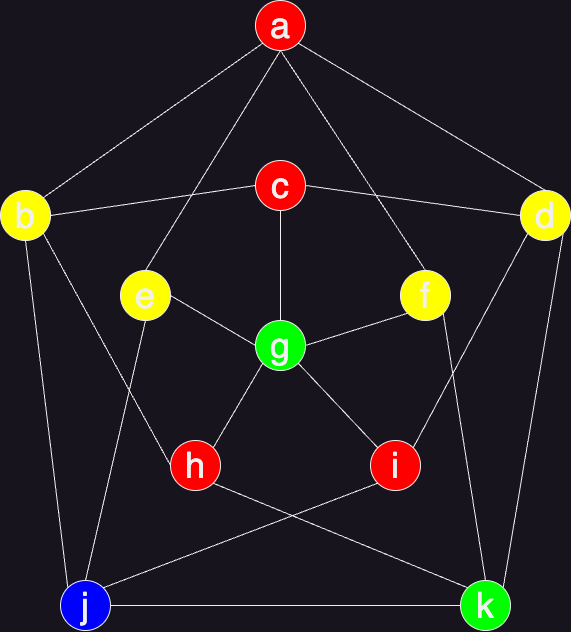

The diagram above was exported from draw.io. Its source (the exported page's mxGraphModel, read from the mxfile embedded in the PNG):
<mxGraphModel dx="2040" dy="962" grid="1" gridSize="10" guides="1" tooltips="1" connect="1" arrows="1" fold="1" page="1" pageScale="1" pageWidth="850" pageHeight="1100" math="0" shadow="0">
  <root>
    <mxCell id="0" />
    <mxCell id="1" parent="0" />
    <mxCell id="4F5AVF0VImoFt5w1dNa2-4" value="&lt;font style=&quot;font-size: 36px;&quot;&gt;e&lt;/font&gt;" style="ellipse;whiteSpace=wrap;html=1;aspect=fixed;fillColor=#FFFF00;" vertex="1" parent="1">
      <mxGeometry x="240" y="340" width="50" height="50" as="geometry" />
    </mxCell>
    <mxCell id="4F5AVF0VImoFt5w1dNa2-5" value="&lt;font style=&quot;font-size: 36px;&quot;&gt;f&lt;/font&gt;" style="ellipse;whiteSpace=wrap;html=1;aspect=fixed;fillColor=#FFFF00;" vertex="1" parent="1">
      <mxGeometry x="520" y="340" width="50" height="50" as="geometry" />
    </mxCell>
    <mxCell id="4F5AVF0VImoFt5w1dNa2-7" value="&lt;font style=&quot;font-size: 36px;&quot;&gt;c&lt;/font&gt;" style="ellipse;whiteSpace=wrap;html=1;aspect=fixed;fillColor=#FF0000;" vertex="1" parent="1">
      <mxGeometry x="375" y="230" width="50" height="50" as="geometry" />
    </mxCell>
    <mxCell id="4F5AVF0VImoFt5w1dNa2-8" value="&lt;font style=&quot;font-size: 36px;&quot;&gt;g&lt;/font&gt;" style="ellipse;whiteSpace=wrap;html=1;aspect=fixed;fillColor=#00FF00;" vertex="1" parent="1">
      <mxGeometry x="375" y="390" width="50" height="50" as="geometry" />
    </mxCell>
    <mxCell id="4F5AVF0VImoFt5w1dNa2-9" value="&lt;font style=&quot;font-size: 36px;&quot;&gt;h&lt;/font&gt;" style="ellipse;whiteSpace=wrap;html=1;aspect=fixed;fillColor=#FF0000;" vertex="1" parent="1">
      <mxGeometry x="290" y="510" width="50" height="50" as="geometry" />
    </mxCell>
    <mxCell id="4F5AVF0VImoFt5w1dNa2-10" value="&lt;font style=&quot;font-size: 36px;&quot;&gt;i&lt;/font&gt;" style="ellipse;whiteSpace=wrap;html=1;aspect=fixed;fillColor=#FF0000;" vertex="1" parent="1">
      <mxGeometry x="490" y="510" width="50" height="50" as="geometry" />
    </mxCell>
    <mxCell id="4F5AVF0VImoFt5w1dNa2-13" value="&lt;font style=&quot;font-size: 36px;&quot;&gt;a&lt;/font&gt;" style="ellipse;whiteSpace=wrap;html=1;aspect=fixed;fillColor=#FF0000;" vertex="1" parent="1">
      <mxGeometry x="375" y="70" width="50" height="50" as="geometry" />
    </mxCell>
    <mxCell id="4F5AVF0VImoFt5w1dNa2-14" value="&lt;font style=&quot;font-size: 36px;&quot;&gt;b&lt;/font&gt;" style="ellipse;whiteSpace=wrap;html=1;aspect=fixed;fillColor=#FFFF00;" vertex="1" parent="1">
      <mxGeometry x="120" y="260" width="50" height="50" as="geometry" />
    </mxCell>
    <mxCell id="4F5AVF0VImoFt5w1dNa2-15" value="&lt;font style=&quot;font-size: 36px;&quot;&gt;d&lt;/font&gt;" style="ellipse;whiteSpace=wrap;html=1;aspect=fixed;fillColor=#FFFF00;" vertex="1" parent="1">
      <mxGeometry x="640" y="260" width="50" height="50" as="geometry" />
    </mxCell>
    <mxCell id="4F5AVF0VImoFt5w1dNa2-16" value="&lt;font style=&quot;font-size: 36px;&quot;&gt;j&lt;/font&gt;" style="ellipse;whiteSpace=wrap;html=1;aspect=fixed;fillColor=#0000FF;" vertex="1" parent="1">
      <mxGeometry x="180" y="650" width="50" height="50" as="geometry" />
    </mxCell>
    <mxCell id="4F5AVF0VImoFt5w1dNa2-17" value="&lt;font style=&quot;font-size: 36px;&quot;&gt;k&lt;/font&gt;" style="ellipse;whiteSpace=wrap;html=1;aspect=fixed;fillColor=#00FF00;" vertex="1" parent="1">
      <mxGeometry x="580" y="650" width="50" height="50" as="geometry" />
    </mxCell>
    <mxCell id="4F5AVF0VImoFt5w1dNa2-18" value="" style="endArrow=none;html=1;rounded=0;entryX=0;entryY=1;entryDx=0;entryDy=0;exitX=1;exitY=0;exitDx=0;exitDy=0;" edge="1" parent="1" source="4F5AVF0VImoFt5w1dNa2-14" target="4F5AVF0VImoFt5w1dNa2-13">
      <mxGeometry width="50" height="50" relative="1" as="geometry">
        <mxPoint x="320" y="420" as="sourcePoint" />
        <mxPoint x="370" y="370" as="targetPoint" />
      </mxGeometry>
    </mxCell>
    <mxCell id="4F5AVF0VImoFt5w1dNa2-19" value="" style="endArrow=none;html=1;rounded=0;entryX=0.5;entryY=1;entryDx=0;entryDy=0;exitX=0.5;exitY=0;exitDx=0;exitDy=0;" edge="1" parent="1" source="4F5AVF0VImoFt5w1dNa2-4" target="4F5AVF0VImoFt5w1dNa2-13">
      <mxGeometry width="50" height="50" relative="1" as="geometry">
        <mxPoint x="320" y="420" as="sourcePoint" />
        <mxPoint x="370" y="370" as="targetPoint" />
      </mxGeometry>
    </mxCell>
    <mxCell id="4F5AVF0VImoFt5w1dNa2-20" value="" style="endArrow=none;html=1;rounded=0;entryX=0.5;entryY=1;entryDx=0;entryDy=0;exitX=0.5;exitY=0;exitDx=0;exitDy=0;" edge="1" parent="1" source="4F5AVF0VImoFt5w1dNa2-5" target="4F5AVF0VImoFt5w1dNa2-13">
      <mxGeometry width="50" height="50" relative="1" as="geometry">
        <mxPoint x="320" y="420" as="sourcePoint" />
        <mxPoint x="370" y="370" as="targetPoint" />
      </mxGeometry>
    </mxCell>
    <mxCell id="4F5AVF0VImoFt5w1dNa2-21" value="" style="endArrow=none;html=1;rounded=0;entryX=1;entryY=1;entryDx=0;entryDy=0;exitX=0.5;exitY=0;exitDx=0;exitDy=0;" edge="1" parent="1" source="4F5AVF0VImoFt5w1dNa2-15" target="4F5AVF0VImoFt5w1dNa2-13">
      <mxGeometry width="50" height="50" relative="1" as="geometry">
        <mxPoint x="320" y="420" as="sourcePoint" />
        <mxPoint x="370" y="370" as="targetPoint" />
      </mxGeometry>
    </mxCell>
    <mxCell id="4F5AVF0VImoFt5w1dNa2-22" value="" style="endArrow=none;html=1;rounded=0;entryX=0.5;entryY=1;entryDx=0;entryDy=0;exitX=0.5;exitY=0;exitDx=0;exitDy=0;" edge="1" parent="1" source="4F5AVF0VImoFt5w1dNa2-8" target="4F5AVF0VImoFt5w1dNa2-7">
      <mxGeometry width="50" height="50" relative="1" as="geometry">
        <mxPoint x="320" y="420" as="sourcePoint" />
        <mxPoint x="370" y="370" as="targetPoint" />
      </mxGeometry>
    </mxCell>
    <mxCell id="4F5AVF0VImoFt5w1dNa2-23" value="" style="endArrow=none;html=1;rounded=0;entryX=0;entryY=1;entryDx=0;entryDy=0;exitX=1;exitY=0;exitDx=0;exitDy=0;" edge="1" parent="1" source="4F5AVF0VImoFt5w1dNa2-9" target="4F5AVF0VImoFt5w1dNa2-8">
      <mxGeometry width="50" height="50" relative="1" as="geometry">
        <mxPoint x="320" y="420" as="sourcePoint" />
        <mxPoint x="370" y="370" as="targetPoint" />
      </mxGeometry>
    </mxCell>
    <mxCell id="4F5AVF0VImoFt5w1dNa2-24" value="" style="endArrow=none;html=1;rounded=0;entryX=1;entryY=1;entryDx=0;entryDy=0;exitX=0;exitY=0;exitDx=0;exitDy=0;" edge="1" parent="1" source="4F5AVF0VImoFt5w1dNa2-10" target="4F5AVF0VImoFt5w1dNa2-8">
      <mxGeometry width="50" height="50" relative="1" as="geometry">
        <mxPoint x="320" y="420" as="sourcePoint" />
        <mxPoint x="370" y="370" as="targetPoint" />
      </mxGeometry>
    </mxCell>
    <mxCell id="4F5AVF0VImoFt5w1dNa2-25" value="" style="endArrow=none;html=1;rounded=0;exitX=1;exitY=0.5;exitDx=0;exitDy=0;entryX=0;entryY=0.5;entryDx=0;entryDy=0;" edge="1" parent="1" source="4F5AVF0VImoFt5w1dNa2-4" target="4F5AVF0VImoFt5w1dNa2-8">
      <mxGeometry width="50" height="50" relative="1" as="geometry">
        <mxPoint x="320" y="420" as="sourcePoint" />
        <mxPoint x="370" y="370" as="targetPoint" />
      </mxGeometry>
    </mxCell>
    <mxCell id="4F5AVF0VImoFt5w1dNa2-26" value="" style="endArrow=none;html=1;rounded=0;entryX=0;entryY=1;entryDx=0;entryDy=0;exitX=1;exitY=0.5;exitDx=0;exitDy=0;" edge="1" parent="1" source="4F5AVF0VImoFt5w1dNa2-8" target="4F5AVF0VImoFt5w1dNa2-5">
      <mxGeometry width="50" height="50" relative="1" as="geometry">
        <mxPoint x="320" y="420" as="sourcePoint" />
        <mxPoint x="370" y="370" as="targetPoint" />
      </mxGeometry>
    </mxCell>
    <mxCell id="4F5AVF0VImoFt5w1dNa2-27" value="" style="endArrow=none;html=1;rounded=0;exitX=1;exitY=1;exitDx=0;exitDy=0;entryX=0;entryY=0.5;entryDx=0;entryDy=0;" edge="1" parent="1" source="4F5AVF0VImoFt5w1dNa2-14" target="4F5AVF0VImoFt5w1dNa2-9">
      <mxGeometry width="50" height="50" relative="1" as="geometry">
        <mxPoint x="320" y="420" as="sourcePoint" />
        <mxPoint x="370" y="370" as="targetPoint" />
      </mxGeometry>
    </mxCell>
    <mxCell id="4F5AVF0VImoFt5w1dNa2-28" value="" style="endArrow=none;html=1;rounded=0;entryX=0;entryY=1;entryDx=0;entryDy=0;exitX=1;exitY=0;exitDx=0;exitDy=0;" edge="1" parent="1" source="4F5AVF0VImoFt5w1dNa2-10" target="4F5AVF0VImoFt5w1dNa2-15">
      <mxGeometry width="50" height="50" relative="1" as="geometry">
        <mxPoint x="320" y="420" as="sourcePoint" />
        <mxPoint x="370" y="370" as="targetPoint" />
      </mxGeometry>
    </mxCell>
    <mxCell id="4F5AVF0VImoFt5w1dNa2-29" value="" style="endArrow=none;html=1;rounded=0;entryX=0.5;entryY=1;entryDx=0;entryDy=0;exitX=0;exitY=0;exitDx=0;exitDy=0;" edge="1" parent="1" source="4F5AVF0VImoFt5w1dNa2-16" target="4F5AVF0VImoFt5w1dNa2-14">
      <mxGeometry width="50" height="50" relative="1" as="geometry">
        <mxPoint x="320" y="420" as="sourcePoint" />
        <mxPoint x="370" y="370" as="targetPoint" />
      </mxGeometry>
    </mxCell>
    <mxCell id="4F5AVF0VImoFt5w1dNa2-30" value="" style="endArrow=none;html=1;rounded=0;entryX=1;entryY=1;entryDx=0;entryDy=0;exitX=1;exitY=0;exitDx=0;exitDy=0;" edge="1" parent="1" source="4F5AVF0VImoFt5w1dNa2-17" target="4F5AVF0VImoFt5w1dNa2-15">
      <mxGeometry width="50" height="50" relative="1" as="geometry">
        <mxPoint x="320" y="420" as="sourcePoint" />
        <mxPoint x="370" y="370" as="targetPoint" />
      </mxGeometry>
    </mxCell>
    <mxCell id="4F5AVF0VImoFt5w1dNa2-31" value="" style="endArrow=none;html=1;rounded=0;exitX=1;exitY=0.5;exitDx=0;exitDy=0;entryX=0;entryY=0.5;entryDx=0;entryDy=0;" edge="1" parent="1" source="4F5AVF0VImoFt5w1dNa2-16" target="4F5AVF0VImoFt5w1dNa2-17">
      <mxGeometry width="50" height="50" relative="1" as="geometry">
        <mxPoint x="320" y="420" as="sourcePoint" />
        <mxPoint x="370" y="370" as="targetPoint" />
      </mxGeometry>
    </mxCell>
    <mxCell id="4F5AVF0VImoFt5w1dNa2-32" value="" style="endArrow=none;html=1;rounded=0;exitX=1;exitY=0;exitDx=0;exitDy=0;entryX=0;entryY=1;entryDx=0;entryDy=0;" edge="1" parent="1" source="4F5AVF0VImoFt5w1dNa2-16" target="4F5AVF0VImoFt5w1dNa2-10">
      <mxGeometry width="50" height="50" relative="1" as="geometry">
        <mxPoint x="320" y="420" as="sourcePoint" />
        <mxPoint x="370" y="370" as="targetPoint" />
      </mxGeometry>
    </mxCell>
    <mxCell id="4F5AVF0VImoFt5w1dNa2-33" value="" style="endArrow=none;html=1;rounded=0;exitX=0;exitY=0;exitDx=0;exitDy=0;entryX=1;entryY=1;entryDx=0;entryDy=0;" edge="1" parent="1" source="4F5AVF0VImoFt5w1dNa2-17" target="4F5AVF0VImoFt5w1dNa2-9">
      <mxGeometry width="50" height="50" relative="1" as="geometry">
        <mxPoint x="320" y="420" as="sourcePoint" />
        <mxPoint x="370" y="370" as="targetPoint" />
      </mxGeometry>
    </mxCell>
    <mxCell id="4F5AVF0VImoFt5w1dNa2-34" value="" style="endArrow=none;html=1;rounded=0;exitX=0.5;exitY=0;exitDx=0;exitDy=0;entryX=0.5;entryY=1;entryDx=0;entryDy=0;" edge="1" parent="1" source="4F5AVF0VImoFt5w1dNa2-16" target="4F5AVF0VImoFt5w1dNa2-4">
      <mxGeometry width="50" height="50" relative="1" as="geometry">
        <mxPoint x="320" y="420" as="sourcePoint" />
        <mxPoint x="370" y="370" as="targetPoint" />
      </mxGeometry>
    </mxCell>
    <mxCell id="4F5AVF0VImoFt5w1dNa2-35" value="" style="endArrow=none;html=1;rounded=0;entryX=1;entryY=1;entryDx=0;entryDy=0;exitX=0.5;exitY=0;exitDx=0;exitDy=0;" edge="1" parent="1" source="4F5AVF0VImoFt5w1dNa2-17" target="4F5AVF0VImoFt5w1dNa2-5">
      <mxGeometry width="50" height="50" relative="1" as="geometry">
        <mxPoint x="320" y="420" as="sourcePoint" />
        <mxPoint x="370" y="370" as="targetPoint" />
      </mxGeometry>
    </mxCell>
    <mxCell id="4F5AVF0VImoFt5w1dNa2-36" value="" style="endArrow=none;html=1;rounded=0;entryX=0;entryY=0.5;entryDx=0;entryDy=0;exitX=1;exitY=0.5;exitDx=0;exitDy=0;" edge="1" parent="1" source="4F5AVF0VImoFt5w1dNa2-14" target="4F5AVF0VImoFt5w1dNa2-7">
      <mxGeometry width="50" height="50" relative="1" as="geometry">
        <mxPoint x="320" y="420" as="sourcePoint" />
        <mxPoint x="370" y="370" as="targetPoint" />
      </mxGeometry>
    </mxCell>
    <mxCell id="4F5AVF0VImoFt5w1dNa2-37" value="" style="endArrow=none;html=1;rounded=0;entryX=0;entryY=0.5;entryDx=0;entryDy=0;exitX=1;exitY=0.5;exitDx=0;exitDy=0;" edge="1" parent="1" source="4F5AVF0VImoFt5w1dNa2-7" target="4F5AVF0VImoFt5w1dNa2-15">
      <mxGeometry width="50" height="50" relative="1" as="geometry">
        <mxPoint x="320" y="420" as="sourcePoint" />
        <mxPoint x="370" y="370" as="targetPoint" />
      </mxGeometry>
    </mxCell>
  </root>
</mxGraphModel>